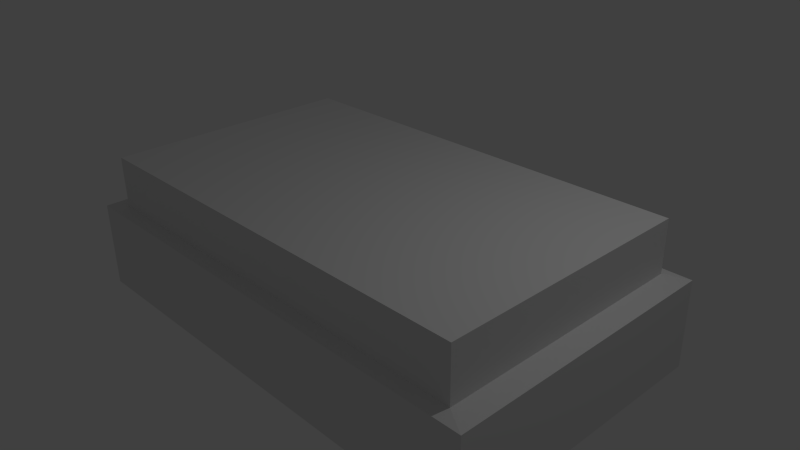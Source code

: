 # Source: CamaQueOIuryVaiPorTextura.blend  (saved by Blender 2.70.0; exported with 4.5.12 LTS)
import bpy
from mathutils import Matrix  # noqa: F401  (used for matrix-valued properties, if any)

bpy.ops.wm.read_factory_settings(use_empty=True)
scene = bpy.context.scene
scene.name = 'Scene'

# ---- collections
col_collection_1 = bpy.data.collections.new('Collection 1'); scene.collection.children.link(col_collection_1)

# ---- world
world_world = bpy.data.worlds.new('World'); scene.world = world_world
world_world.color = (0.05088, 0.05088, 0.05088)
world_world.use_sun_shadow = False
world_world.sun_shadow_jitter_overblur = 0.0
world_world.cycles.sampling_method = 'MANUAL'
world_world.cycles.sample_map_resolution = 256

# ---- cameras
cam_camera = bpy.data.cameras.new('Camera')
cam_camera.clip_end = 100.0
cam_camera.lens = 35.0
cam_camera.sensor_width = 32.0
cam_camera.sensor_height = 18.0
cam_camera.ortho_scale = 7.314
cam_camera.dof.focus_distance = 0.0
cam_camera.dof.aperture_fstop = 128.0

# ---- lights
light_lamp = bpy.data.lights.new('Lamp', 'POINT')
light_lamp.transmission_factor = 0.0
light_lamp.cutoff_distance = 30.0
light_lamp.energy = 100.0
light_lamp.shadow_buffer_clip_start = 1.001
light_lamp.shadow_soft_size = 0.1
light_lamp.shadow_maximum_resolution = 0.006
light_lamp.use_absolute_resolution = True
light_lamp.cycles.use_multiple_importance_sampling = False

# ---- meshes
me_cube_001 = bpy.data.meshes.new('Cube.001')
me_cube_001.from_pydata([(-1.0, -1.0, -1.0), (-1.0, 1.0, -1.0), (1.0, 1.0, -1.0), (1.0, -1.0, -1.0), (0.9088, -0.9088, 0.9639), (0.9088, 0.9088, 0.9639), (-0.9088, 0.9088, 0.9639), (-0.9088, -0.9088, 0.9639), (-1.0, -1.0, 0.2091), (-1.0, 1.0, 0.2091), (1.0, 1.0, 0.2091), (1.0, -1.0, 0.2091), (-1.0, -1.0, 0.2091), (-1.0, 1.0, 0.2091), (1.0, 1.0, 0.2091), (1.0, -1.0, 0.2091), (-0.9088, -0.9088, 0.2452), (-0.9088, 0.9088, 0.2452), (0.9088, 0.9088, 0.2452), (0.9088, -0.9088, 0.2452)], [], [(8, 9, 1, 0), (9, 10, 2, 1), (10, 11, 3, 2), (11, 8, 0, 3), (0, 1, 2, 3), (4, 5, 6, 7), (9, 8, 12, 13), (10, 9, 13, 14), (11, 10, 14, 15), (8, 11, 15, 12), (13, 12, 16, 17), (14, 13, 17, 18), (15, 14, 18, 19), (12, 15, 19, 16), (7, 6, 17, 16), (6, 5, 18, 17), (5, 4, 19, 18), (4, 7, 16, 19)])
me_cube_001.use_remesh_preserve_volume = False
me_cube_001.use_remesh_preserve_attributes = False
me_cube_001.use_mirror_vertex_groups = False
me_cube_001.update()

# ---- objects
ob_cube = bpy.data.objects.new('Cube', me_cube_001)
ob_lamp = bpy.data.objects.new('Lamp', light_lamp)
ob_camera = bpy.data.objects.new('Camera', cam_camera)

# ---- transforms, parenting, visibility, modifiers, constraints
ob_cube.location = (0.0, 0.0, 0.0)
ob_cube.scale = (3.365, 1.96, 1.0)
ob_cube.lineart.crease_threshold = 0.0
ob_lamp.location = (4.076, 1.005, 5.904)
ob_lamp.rotation_euler = (0.6503, 0.05522, 1.866)
ob_lamp.lock_rotations_4d = False
ob_lamp.empty_display_type = 'ARROWS'
ob_lamp.color = (0.0, 0.0, 0.0, 0.0)
ob_lamp.lineart.crease_threshold = 0.0
ob_camera.location = (7.481, -6.508, 5.344)
ob_camera.rotation_euler = (1.109, 0.01082, 0.8149)
ob_camera.lock_rotations_4d = False
ob_camera.empty_display_type = 'ARROWS'
ob_camera.color = (0.0, 0.0, 0.0, 0.0)
ob_camera.display_type = 'WIRE'
ob_camera.lineart.crease_threshold = 0.0

# ---- collection membership
col_collection_1.objects.link(ob_cube)
col_collection_1.objects.link(ob_lamp)
col_collection_1.objects.link(ob_camera)

# ---- scene / render settings (as saved in the file)
scene.camera = ob_camera
scene.frame_start = 1; scene.frame_end = 250; scene.frame_set(1)
scene.render.engine = 'BLENDER_EEVEE_NEXT'
scene.render.resolution_percentage = 50
scene.render.dither_intensity = 0.0
scene.cycles.use_denoising = False
scene.cycles.samples = 10
scene.cycles.sampling_pattern = 'TABULATED_SOBOL'
scene.cycles.light_sampling_threshold = 0.0
scene.cycles.use_adaptive_sampling = False
scene.cycles.use_light_tree = False
scene.cycles.blur_glossy = 0.0
scene.cycles.volume_bounces = 1
scene.cycles.pixel_filter_type = 'GAUSSIAN'
scene.cycles.sample_clamp_indirect = 0.0
scene.view_settings.view_transform = 'Standard'
bpy.context.view_layer.update()

